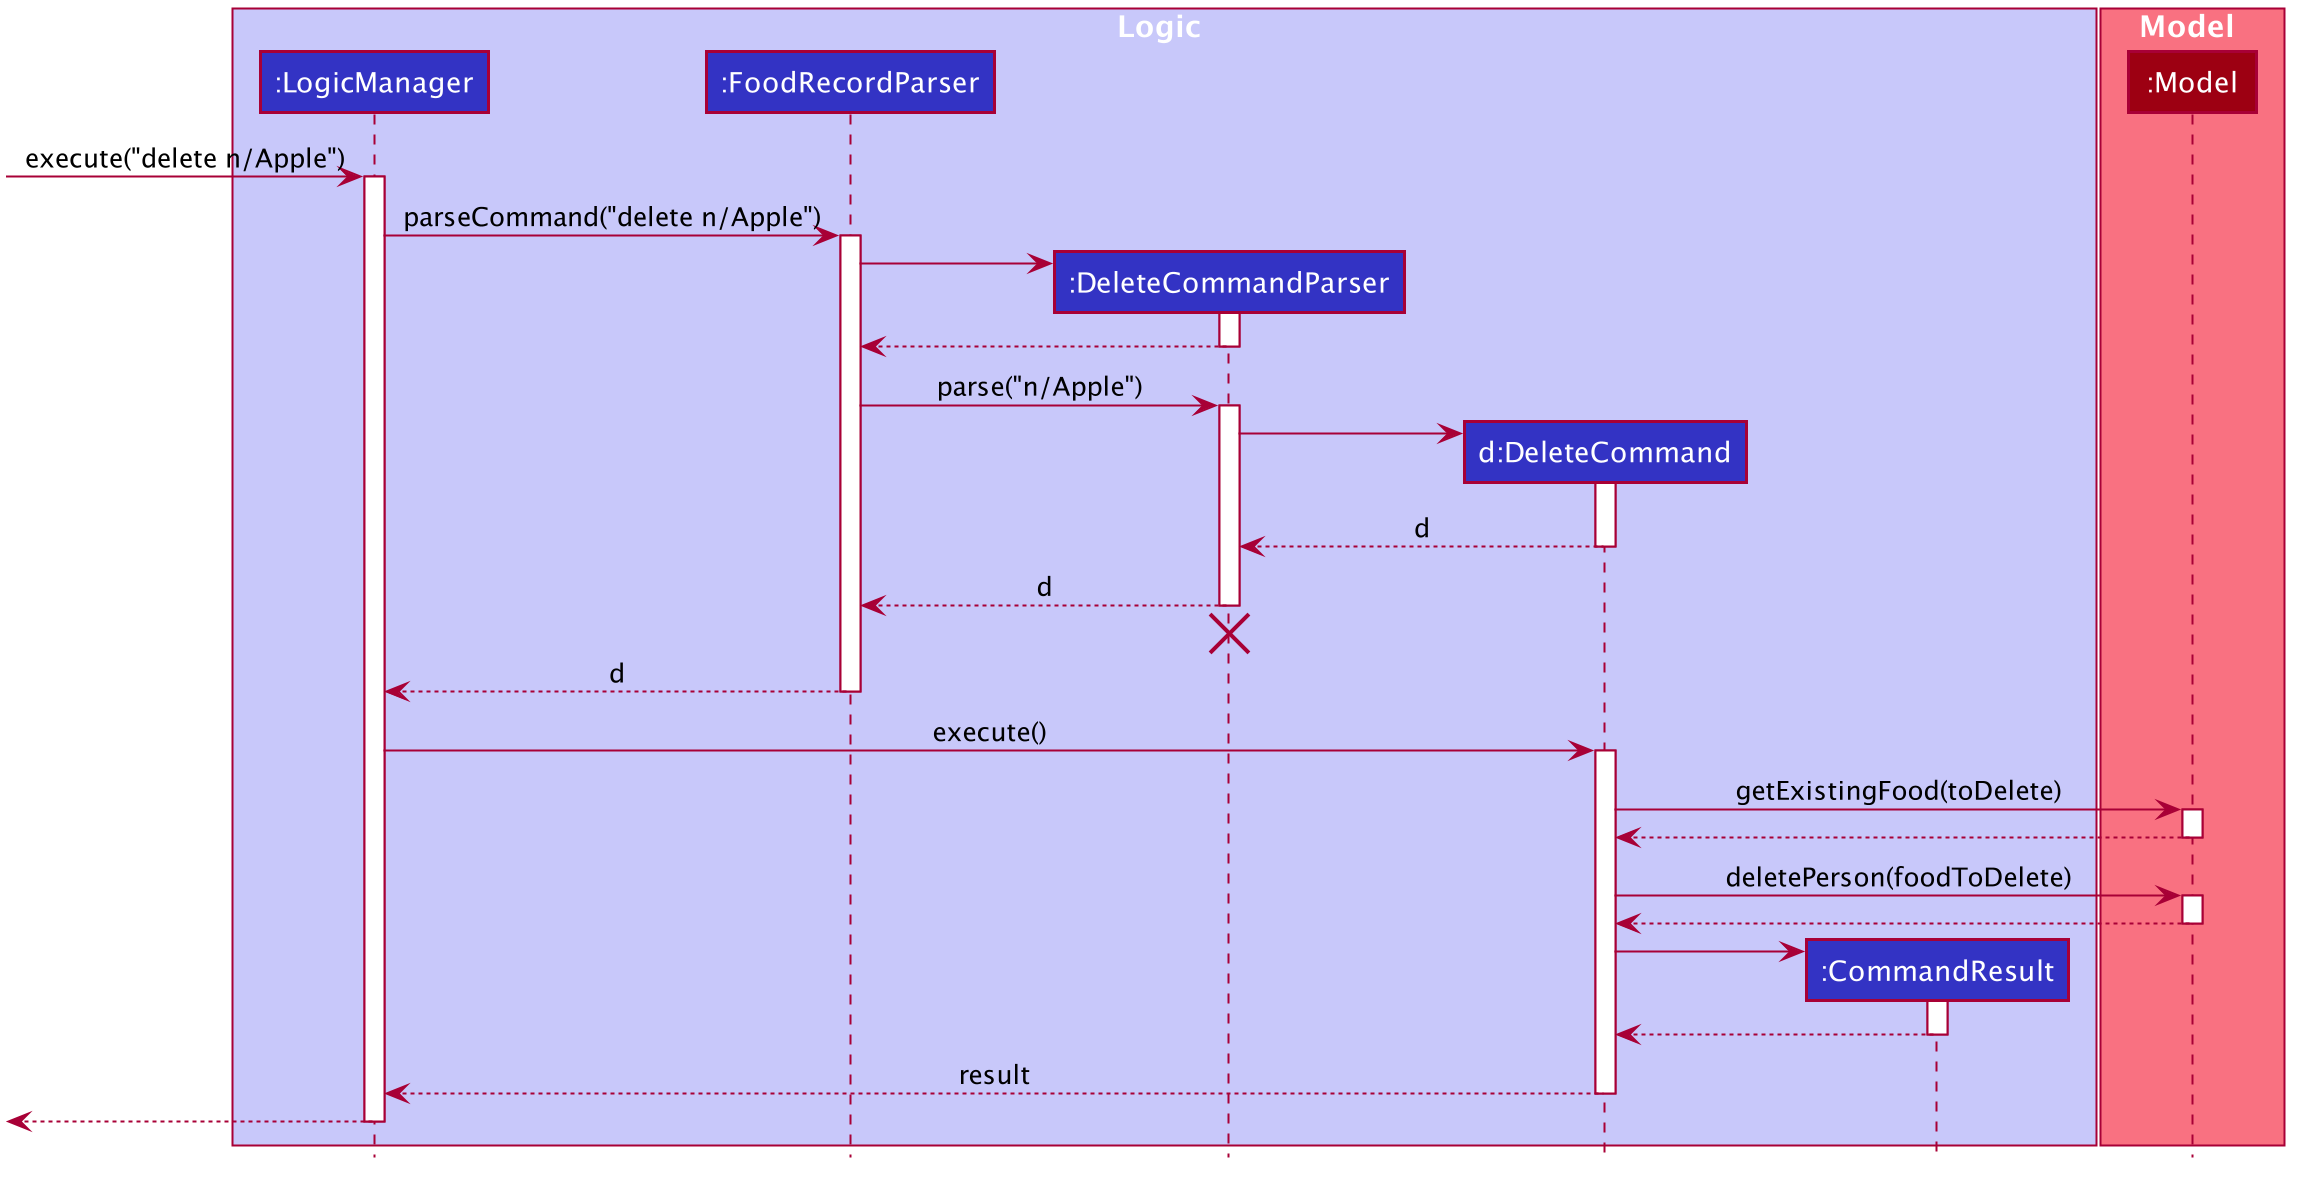

The diagram above was rendered by PlantUML. Its source (embedded in the PNG):
@startuml








skinparam BackgroundColor #FFFFFFF

skinparam Shadowing false

skinparam Class {
    FontColor #FFFFFF
    BorderThickness 1
    BorderColor #FFFFFF
    StereotypeFontColor #FFFFFF
    FontName Arial
}

skinparam Actor {
    BorderColor #000000
    Color #000000
    FontName Arial
}

skinparam Sequence {
    MessageAlign center
    BoxFontSize 15
    BoxPadding 0
    BoxFontColor #FFFFFF
    FontName Arial
}

skinparam Participant {
    FontColor #FFFFFFF
    Padding 20
}

skinparam MinClassWidth 50
skinparam ParticipantPadding 10
skinparam Shadowing false
skinparam DefaultTextAlignment center
skinparam packageStyle Rectangle

hide footbox
hide members
hide circle

box Logic #C8C8FA
participant ":LogicManager" as LogicManager #3333C4
participant ":FoodRecordParser" as FoodRecordParser #3333C4
participant ":DeleteCommandParser" as DeleteCommandParser #3333C4
participant "d:DeleteCommand" as DeleteCommand #3333C4
participant ":CommandResult" as CommandResult #3333C4
end box

box Model #F97181
participant ":Model" as Model #9D0012
end box

[-> LogicManager : execute("delete n/Apple")
activate LogicManager

LogicManager -> FoodRecordParser : parseCommand("delete n/Apple")
activate FoodRecordParser

create DeleteCommandParser
FoodRecordParser -> DeleteCommandParser
activate DeleteCommandParser

DeleteCommandParser --> FoodRecordParser
deactivate DeleteCommandParser

FoodRecordParser -> DeleteCommandParser : parse("n/Apple")
activate DeleteCommandParser

create DeleteCommand
DeleteCommandParser -> DeleteCommand
activate DeleteCommand

DeleteCommand --> DeleteCommandParser : d
deactivate DeleteCommand

DeleteCommandParser --> FoodRecordParser : d
deactivate DeleteCommandParser
DeleteCommandParser -[hidden]-> FoodRecordParser
destroy DeleteCommandParser

FoodRecordParser --> LogicManager : d
deactivate FoodRecordParser

LogicManager -> DeleteCommand : execute()
activate DeleteCommand

DeleteCommand -> Model : getExistingFood(toDelete)
activate Model

Model --> DeleteCommand
deactivate Model

DeleteCommand -> Model : deletePerson(foodToDelete)
activate Model

Model --> DeleteCommand
deactivate Model

create CommandResult
DeleteCommand -> CommandResult
activate CommandResult

CommandResult --> DeleteCommand
deactivate CommandResult

DeleteCommand --> LogicManager : result
deactivate DeleteCommand

[<--LogicManager
deactivate LogicManager
@enduml